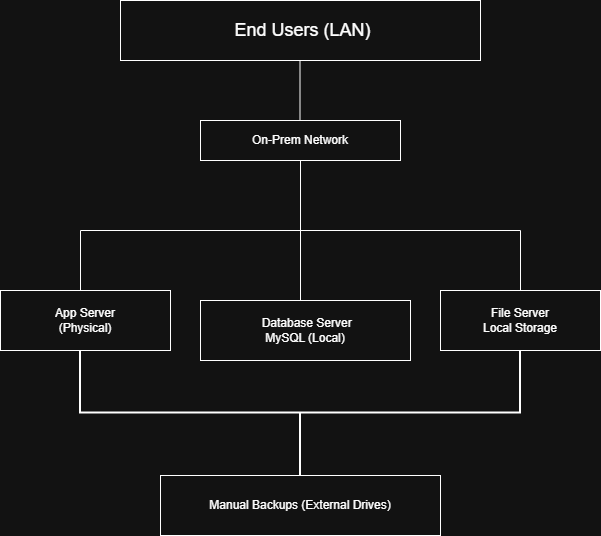

The diagram above was exported from draw.io. Its source (the exported page's mxGraphModel, read from the mxfile embedded in the PNG):
<mxGraphModel dx="1481" dy="711" grid="1" gridSize="10" guides="1" tooltips="1" connect="1" arrows="1" fold="1" page="1" pageScale="1" pageWidth="827" pageHeight="1169" math="0" shadow="0">
  <root>
    <mxCell id="0" />
    <mxCell id="1" parent="0" />
    <mxCell id="g_K-v9QqQ3KcPvptlsTE-1" parent="1" style="rounded=0;whiteSpace=wrap;html=1;labelBackgroundColor=none;" value="&lt;font style=&quot;font-size: 18px;&quot;&gt;&amp;nbsp;End Users (LAN)&lt;/font&gt;" vertex="1">
      <mxGeometry height="60" width="360" x="80" y="50" as="geometry" />
    </mxCell>
    <mxCell id="g_K-v9QqQ3KcPvptlsTE-2" edge="1" parent="1" style="endArrow=none;html=1;rounded=0;labelBackgroundColor=none;fontColor=default;" value="">
      <mxGeometry height="50" relative="1" width="50" as="geometry">
        <mxPoint x="259.5" y="170" as="sourcePoint" />
        <mxPoint x="259.5" y="110" as="targetPoint" />
      </mxGeometry>
    </mxCell>
    <mxCell id="g_K-v9QqQ3KcPvptlsTE-3" parent="1" style="rounded=0;whiteSpace=wrap;html=1;labelBackgroundColor=none;" value="On-Prem Network" vertex="1">
      <mxGeometry height="40" width="200" x="160" y="170" as="geometry" />
    </mxCell>
    <mxCell id="g_K-v9QqQ3KcPvptlsTE-4" edge="1" parent="1" style="endArrow=none;html=1;rounded=0;labelBackgroundColor=none;fontColor=default;" value="">
      <mxGeometry height="50" relative="1" width="50" as="geometry">
        <mxPoint x="260" y="280" as="sourcePoint" />
        <mxPoint x="260" y="210" as="targetPoint" />
      </mxGeometry>
    </mxCell>
    <mxCell id="g_K-v9QqQ3KcPvptlsTE-5" edge="1" parent="1" style="endArrow=none;html=1;rounded=0;labelBackgroundColor=none;fontColor=default;" value="">
      <mxGeometry height="50" relative="1" width="50" as="geometry">
        <mxPoint x="40" y="280" as="sourcePoint" />
        <mxPoint x="480" y="280" as="targetPoint" />
      </mxGeometry>
    </mxCell>
    <mxCell id="g_K-v9QqQ3KcPvptlsTE-6" edge="1" parent="1" style="endArrow=none;html=1;rounded=0;labelBackgroundColor=none;fontColor=default;" value="">
      <mxGeometry height="50" relative="1" width="50" as="geometry">
        <mxPoint x="40" y="340" as="sourcePoint" />
        <mxPoint x="40" y="280" as="targetPoint" />
      </mxGeometry>
    </mxCell>
    <mxCell id="g_K-v9QqQ3KcPvptlsTE-7" parent="1" style="rounded=0;whiteSpace=wrap;html=1;labelBackgroundColor=none;" value="App Server&lt;br&gt;(Physical)" vertex="1">
      <mxGeometry height="60" width="170" x="-40" y="340" as="geometry" />
    </mxCell>
    <mxCell id="g_K-v9QqQ3KcPvptlsTE-8" edge="1" parent="1" style="endArrow=none;html=1;rounded=0;labelBackgroundColor=none;fontColor=default;" value="">
      <mxGeometry height="50" relative="1" width="50" as="geometry">
        <mxPoint x="260" y="360" as="sourcePoint" />
        <mxPoint x="260" y="280" as="targetPoint" />
      </mxGeometry>
    </mxCell>
    <mxCell id="g_K-v9QqQ3KcPvptlsTE-9" parent="1" style="rounded=0;whiteSpace=wrap;html=1;labelBackgroundColor=none;" value="&amp;nbsp;Database Server&lt;div&gt;MySQL (Local)&lt;/div&gt;" vertex="1">
      <mxGeometry height="60" width="210" x="160" y="350" as="geometry" />
    </mxCell>
    <mxCell id="g_K-v9QqQ3KcPvptlsTE-10" edge="1" parent="1" style="endArrow=none;html=1;rounded=0;labelBackgroundColor=none;fontColor=default;" value="">
      <mxGeometry height="50" relative="1" width="50" as="geometry">
        <mxPoint x="480" y="340" as="sourcePoint" />
        <mxPoint x="480" y="280" as="targetPoint" />
      </mxGeometry>
    </mxCell>
    <mxCell id="g_K-v9QqQ3KcPvptlsTE-11" parent="1" style="rounded=0;whiteSpace=wrap;html=1;labelBackgroundColor=none;" value="File Server&lt;div&gt;Local Storage&lt;/div&gt;" vertex="1">
      <mxGeometry height="60" width="160" x="400" y="340" as="geometry" />
    </mxCell>
    <mxCell id="g_K-v9QqQ3KcPvptlsTE-12" parent="1" style="strokeWidth=2;html=1;shape=mxgraph.flowchart.annotation_2;align=left;labelPosition=right;pointerEvents=1;direction=north;labelBackgroundColor=none;" value="" vertex="1">
      <mxGeometry height="125" width="440" x="40" y="400" as="geometry" />
    </mxCell>
    <mxCell id="g_K-v9QqQ3KcPvptlsTE-13" parent="1" style="rounded=0;whiteSpace=wrap;html=1;labelBackgroundColor=none;" value="Manual Backups (External Drives)" vertex="1">
      <mxGeometry height="60" width="280" x="120" y="525" as="geometry" />
    </mxCell>
  </root>
</mxGraphModel>